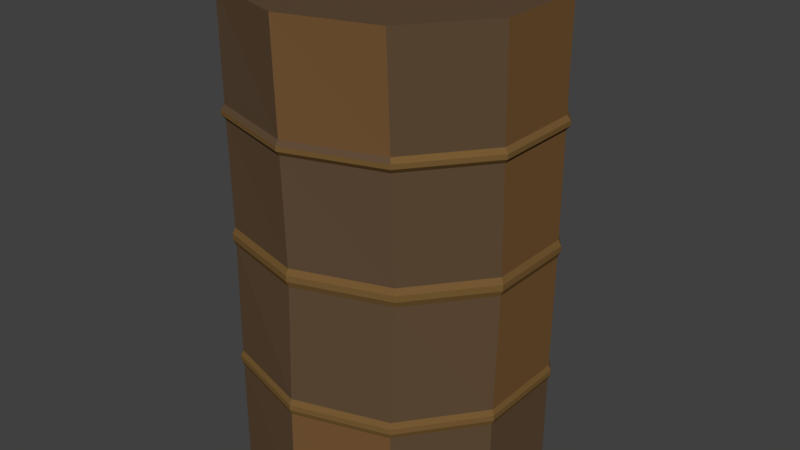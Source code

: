 # Source: HouseObject004.blend  (saved by Blender 2.78.0; exported with 4.5.12 LTS)
import bpy
from mathutils import Matrix  # noqa: F401  (used for matrix-valued properties, if any)

bpy.ops.wm.read_factory_settings(use_empty=True)
scene = bpy.context.scene
scene.name = 'Scene'

# ---- collections
col_collection_1 = bpy.data.collections.new('Collection 1'); scene.collection.children.link(col_collection_1)

# ---- materials (node trees are filled in below, after node groups)
mat_material_001 = bpy.data.materials.new('Material.001')
mat_material_001.alpha_threshold = 0.0
mat_material_001.use_transparent_shadow = False
mat_material_001.diffuse_color = (0.1149, 0.07032, 0.03954, 1.0)
mat_material_001.roughness = 0.5
mat_material_002 = bpy.data.materials.new('Material.002')
mat_material_002.alpha_threshold = 0.0
mat_material_002.use_transparent_shadow = False
mat_material_002.diffuse_color = (0.1789, 0.09995, 0.03301, 1.0)
mat_material_002.roughness = 0.5
mat_material_003 = bpy.data.materials.new('Material.003')
mat_material_003.alpha_threshold = 0.0
mat_material_003.use_transparent_shadow = False
mat_material_003.diffuse_color = (0.1789, 0.09081, 0.03448, 1.0)
mat_material_003.roughness = 0.5

# ---- material node trees

# ---- world
world_world = bpy.data.worlds.new('World'); scene.world = world_world
world_world.color = (0.05088, 0.05088, 0.05088)
world_world.use_sun_shadow = False
world_world.sun_shadow_jitter_overblur = 0.0
world_world.cycles.sampling_method = 'MANUAL'

# ---- meshes
me_cylinder = bpy.data.meshes.new('Cylinder')
me_cylinder.from_pydata([(0.0, 0.67, -1.0), (0.0, 0.7121, 0.7283), (0.3938, 0.542, -1.0), (0.3938, 0.5452, 0.7283), (0.6372, 0.207, -1.0), (0.6372, 0.207, 0.7283), (0.6372, -0.207, -1.0), (0.6372, -0.2062, 0.7283), (0.3938, -0.5417, -1.0), (0.3938, -0.5401, 0.7283), (-5.857e-08, -0.67, -1.0), (-5.857e-08, -0.6692, 0.7283), (-0.3938, -0.542, -1.0), (-0.3938, -0.542, 0.7283), (-0.6372, -0.207, -1.0), (-0.6372, -0.2021, 0.7283), (-0.6372, 0.207, -1.0), (-0.6372, 0.2503, 0.7283), (-0.3938, 0.542, -1.0), (-0.3938, 0.617, 0.7283), (0.0, 0.67, -0.6121), (0.3938, 0.542, -0.6121), (0.6372, 0.2086, -0.6121), (0.6372, -0.1992, -0.6121), (0.3938, -0.5283, -0.6121), (-5.857e-08, -0.6626, -0.6121), (-0.3938, -0.5408, -0.6121), (-0.6339, -0.207, -0.6138), (-0.6287, 0.207, -0.6169), (-0.3906, 0.542, -0.6137), (0.0, 0.67, -0.5548), (0.3938, 0.542, -0.5548), (0.6372, 0.2092, -0.5548), (0.6372, -0.1964, -0.5548), (0.3938, -0.5242, -0.5548), (-5.857e-08, -0.6599, -0.5548), (-0.3938, -0.5402, -0.5548), (-0.6316, -0.207, -0.5579), (-0.625, 0.207, -0.562), (-0.3883, 0.542, -0.5578), (0.001822, 0.67, -0.1424), (0.3938, 0.5429, -0.1413), (0.6372, 0.2148, -0.1413), (0.6372, -0.1786, -0.1413), (0.3938, -0.4984, -0.1413), (-5.857e-08, -0.6423, -0.1413), (-0.3913, -0.5358, -0.1429), (-0.6159, -0.2065, -0.155), (-0.6012, 0.207, -0.1646), (-0.3729, 0.542, -0.1548), (0.001856, 0.67, -0.07746), (0.3938, 0.543, -0.07624), (0.6372, 0.2149, -0.07624), (0.6372, -0.1781, -0.07624), (0.3938, -0.4976, -0.07624), (-5.857e-08, -0.6419, -0.07624), (-0.3912, -0.5356, -0.07794), (-0.6156, -0.2065, -0.09028), (-0.6004, 0.207, -0.1001), (-0.3726, 0.542, -0.09003), (0.0, 0.6834, 0.3013), (0.3938, 0.5422, 0.3013), (0.6372, 0.2105, 0.3013), (0.6372, -0.191, 0.3013), (0.3938, -0.5164, 0.3013), (-5.857e-08, -0.6546, 0.3013), (-0.3938, -0.5391, 0.3013), (-0.6287, -0.207, 0.2952), (-0.6198, 0.2205, 0.2894), (-0.3855, 0.571, 0.2953), (0.0, 0.6881, 0.3512), (0.3938, 0.5421, 0.3512), (0.6372, 0.2098, 0.3512), (0.6372, -0.1937, 0.3512), (0.3938, -0.5202, 0.3512), (-5.857e-08, -0.6572, 0.3512), (-0.3938, -0.5397, 0.3512), (-0.6311, -0.207, 0.3466), (-0.6236, 0.2255, 0.3417), (-0.3879, 0.5786, 0.3467), (0.4033, 0.5552, 0.3348), (0.4033, 0.5552, 0.3177), (0.6526, 0.2149, 0.3348), (0.6526, 0.2151, 0.3177), (0.6526, -0.198, 0.3348), (0.6526, -0.1971, 0.3177), (0.4033, -0.5321, 0.3348), (0.4033, -0.5308, 0.3177), (-5.985e-08, -0.6728, 0.3348), (-5.985e-08, -0.6719, 0.3177), (-0.4033, -0.5527, 0.3348), (-0.4033, -0.5526, 0.3177), (-0.6459, -0.212, 0.3298), (-0.645, -0.212, 0.3122), (-0.6378, 0.2285, 0.3245), (-0.6365, 0.2268, 0.3067), (-0.3967, 0.5892, 0.3299), (-0.3959, 0.5866, 0.3124), (1.441e-10, 0.7008, 0.3177), (1.441e-10, 0.7024, 0.3348), (0.4008, 0.5525, -0.09773), (0.4008, 0.5525, -0.1198), (0.6486, 0.2183, -0.09773), (0.6486, 0.2182, -0.1198), (0.6486, -0.1821, -0.09773), (0.6486, -0.1823, -0.1198), (0.4008, -0.5074, -0.09773), (0.4008, -0.5077, -0.1198), (-5.951e-08, -0.6541, -0.09773), (-5.951e-08, -0.6543, -0.1198), (-0.3985, -0.5456, -0.09926), (-0.3985, -0.5457, -0.1213), (-0.6272, -0.2103, -0.1116), (-0.6273, -0.2103, -0.1335), (-0.6119, 0.2107, -0.1215), (-0.6122, 0.2107, -0.1434), (-0.3798, 0.5517, -0.1114), (-0.3799, 0.5517, -0.1333), (0.001672, 0.682, -0.1209), (0.001682, 0.682, -0.09881), (0.3998, 0.5502, -0.5738), (0.3998, 0.5502, -0.5932), (0.6468, 0.212, -0.5738), (0.6468, 0.2118, -0.5932), (0.6468, -0.2006, -0.5738), (0.6468, -0.2016, -0.5932), (0.3998, -0.5337, -0.5738), (0.3998, -0.5352, -0.5932), (-5.937e-08, -0.671, -0.5738), (-5.937e-08, -0.6719, -0.5932), (-0.3998, -0.5487, -0.5738), (-0.3998, -0.5489, -0.5932), (-0.642, -0.2102, -0.5763), (-0.6428, -0.2102, -0.5952), (-0.6359, 0.2102, -0.5801), (-0.6371, 0.2102, -0.5987), (-0.3951, 0.5502, -0.5762), (-0.3959, 0.5502, -0.5951), (8.987e-11, 0.6801, -0.5932), (8.987e-11, 0.6801, -0.5738), (6.165e-10, 0.6446, 0.7283), (0.3531, 0.4916, 0.7283), (0.5713, 0.1856, 0.7283), (0.5713, -0.1847, 0.7283), (0.3531, -0.484, 0.7283), (-5.19e-08, -0.5998, 0.7283), (-0.3531, -0.486, 0.7283), (-0.5713, -0.1779, 0.7283), (-0.5713, 0.2311, 0.7283), (-0.3531, 0.5597, 0.7283), (-3.916e-08, 0.6007, 0.6782), (0.3531, 0.486, 0.6782), (0.5713, 0.1856, 0.6782), (0.5713, -0.1847, 0.6782), (0.3531, -0.4841, 0.6782), (-9.168e-08, -0.5998, 0.6782), (-0.3531, -0.486, 0.6782), (-0.5713, -0.1856, 0.6782), (-0.5713, 0.1856, 0.6782), (-0.3531, 0.486, 0.6782)], [], [(70, 1, 3, 71), (71, 3, 5, 72), (72, 5, 7, 73), (73, 7, 9, 74), (74, 9, 11, 75), (75, 11, 13, 76), (76, 13, 15, 77), (77, 15, 17, 78), (3, 1, 140, 141), (78, 17, 19, 79), (79, 19, 1, 70), (0, 2, 4, 6, 8, 10, 12, 14, 16, 18), (18, 29, 20, 0), (16, 28, 29, 18), (14, 27, 28, 16), (12, 26, 27, 14), (10, 25, 26, 12), (8, 24, 25, 10), (6, 23, 24, 8), (4, 22, 23, 6), (2, 21, 22, 4), (0, 20, 21, 2), (136, 39, 30, 139), (134, 38, 39, 136), (132, 37, 38, 134), (130, 36, 37, 132), (128, 35, 36, 130), (126, 34, 35, 128), (124, 33, 34, 126), (122, 32, 33, 124), (120, 31, 32, 122), (139, 30, 31, 120), (39, 49, 40, 30), (38, 48, 49, 39), (37, 47, 48, 38), (36, 46, 47, 37), (35, 45, 46, 36), (34, 44, 45, 35), (33, 43, 44, 34), (32, 42, 43, 33), (31, 41, 42, 32), (30, 40, 41, 31), (116, 59, 50, 119), (114, 58, 59, 116), (112, 57, 58, 114), (110, 56, 57, 112), (108, 55, 56, 110), (106, 54, 55, 108), (104, 53, 54, 106), (102, 52, 53, 104), (100, 51, 52, 102), (119, 50, 51, 100), (59, 69, 60, 50), (58, 68, 69, 59), (57, 67, 68, 58), (56, 66, 67, 57), (55, 65, 66, 56), (54, 64, 65, 55), (53, 63, 64, 54), (52, 62, 63, 53), (51, 61, 62, 52), (50, 60, 61, 51), (96, 79, 70, 99), (94, 78, 79, 96), (92, 77, 78, 94), (90, 76, 77, 92), (88, 75, 76, 90), (86, 74, 75, 88), (84, 73, 74, 86), (82, 72, 73, 84), (80, 71, 72, 82), (99, 70, 71, 80), (60, 98, 81, 61), (98, 99, 80, 81), (61, 81, 83, 62), (81, 80, 82, 83), (62, 83, 85, 63), (83, 82, 84, 85), (63, 85, 87, 64), (85, 84, 86, 87), (64, 87, 89, 65), (87, 86, 88, 89), (65, 89, 91, 66), (89, 88, 90, 91), (66, 91, 93, 67), (91, 90, 92, 93), (67, 93, 95, 68), (93, 92, 94, 95), (68, 95, 97, 69), (95, 94, 96, 97), (69, 97, 98, 60), (97, 96, 99, 98), (40, 118, 101, 41), (118, 119, 100, 101), (41, 101, 103, 42), (101, 100, 102, 103), (42, 103, 105, 43), (103, 102, 104, 105), (43, 105, 107, 44), (105, 104, 106, 107), (44, 107, 109, 45), (107, 106, 108, 109), (45, 109, 111, 46), (109, 108, 110, 111), (46, 111, 113, 47), (111, 110, 112, 113), (47, 113, 115, 48), (113, 112, 114, 115), (48, 115, 117, 49), (115, 114, 116, 117), (49, 117, 118, 40), (117, 116, 119, 118), (20, 138, 121, 21), (138, 139, 120, 121), (21, 121, 123, 22), (121, 120, 122, 123), (22, 123, 125, 23), (123, 122, 124, 125), (23, 125, 127, 24), (125, 124, 126, 127), (24, 127, 129, 25), (127, 126, 128, 129), (25, 129, 131, 26), (129, 128, 130, 131), (26, 131, 133, 27), (131, 130, 132, 133), (27, 133, 135, 28), (133, 132, 134, 135), (28, 135, 137, 29), (135, 134, 136, 137), (29, 137, 138, 20), (137, 136, 139, 138), (144, 143, 153, 154), (7, 5, 142, 143), (5, 3, 141, 142), (1, 19, 149, 140), (19, 17, 148, 149), (17, 15, 147, 148), (15, 13, 146, 147), (13, 11, 145, 146), (11, 9, 144, 145), (9, 7, 143, 144), (151, 150, 159, 158, 157, 156, 155, 154, 153, 152), (141, 140, 150, 151), (148, 147, 157, 158), (145, 144, 154, 155), (142, 141, 151, 152), (149, 148, 158, 159), (146, 145, 155, 156), (143, 142, 152, 153), (140, 149, 159, 150), (147, 146, 156, 157)])
me_cylinder.polygons.foreach_set('material_index', [0, 0, 2, 0, 2, 0, 0, 0, 0, 0, 0, 0, 0, 0, 0, 0, 0, 2, 0, 0, 2, 2, 1, 1, 1, 1, 1, 1, 1, 1, 1, 1, 0, 0, 0, 2, 0, 0, 0, 2, 2, 0, 1, 1, 1, 1, 1, 1, 1, 1, 1, 1, 0, 2, 0, 0, 0, 0, 0, 2, 2, 0, 1, 1, 1, 1, 0, 0, 1, 1, 1, 1, 1, 1, 1, 1, 1, 1, 1, 1, 1, 1, 1, 1, 1, 1, 1, 1, 1, 1, 1, 1, 1, 1, 1, 1, 1, 1, 1, 1, 1, 1, 1, 1, 1, 1, 1, 1, 1, 1, 1, 1, 1, 1, 1, 1, 1, 1, 1, 1, 1, 1, 1, 1, 1, 1, 1, 1, 1, 1, 1, 1, 0, 0, 0, 0, 0, 0, 0, 0, 0, 0, 0, 0, 0, 0, 0, 0, 0, 0, 0, 0])
me_cylinder.materials.append(mat_material_001)
me_cylinder.materials.append(mat_material_002)
me_cylinder.materials.append(mat_material_003)
me_cylinder.use_remesh_preserve_volume = False
me_cylinder.use_remesh_preserve_attributes = False
me_cylinder.use_mirror_vertex_groups = False
me_cylinder.update()

# ---- objects
ob_cylinder = bpy.data.objects.new('Cylinder', me_cylinder)

# ---- transforms, parenting, visibility, modifiers, constraints
ob_cylinder.location = (0.0, 0.0, 0.0)
ob_cylinder.scale = (0.8351, 0.8015, 1.0)
ob_cylinder.lineart.crease_threshold = 0.0

# ---- collection membership
col_collection_1.objects.link(ob_cylinder)

# ---- scene / render settings (as saved in the file)
scene.frame_start = 1; scene.frame_end = 250; scene.frame_set(1)
scene.render.engine = 'BLENDER_EEVEE_NEXT'
scene.render.resolution_percentage = 50
scene.render.dither_intensity = 0.0
scene.cycles.use_denoising = False
scene.cycles.samples = 128
scene.cycles.sampling_pattern = 'TABULATED_SOBOL'
scene.cycles.light_sampling_threshold = 0.0
scene.cycles.use_adaptive_sampling = False
scene.cycles.use_light_tree = False
scene.cycles.blur_glossy = 0.0
scene.cycles.sample_clamp_indirect = 0.0
scene.view_settings.view_transform = 'Standard'
bpy.context.view_layer.update()

# ---- added for rendering (the .blend has no active camera and no usable light): camera, sun
cam_auto = bpy.data.cameras.new('AutoCamera')
cam_auto.lens = 50.0
cam_auto.sensor_width = 36.0
cam_auto.clip_end = 1000.0
ob_auto_camera = bpy.data.objects.new('AutoCamera', cam_auto)
scene.collection.objects.link(ob_auto_camera)
ob_auto_camera.location = (2.15183, -2.56304, 1.58334)
ob_auto_camera.rotation_euler = (1.09748, -7.21219e-08, 0.694738)
scene.camera = ob_auto_camera
light_auto_sun = bpy.data.lights.new('AutoSun', 'SUN')
light_auto_sun.energy = 3.0
light_auto_sun.angle = 0.0523599
ob_auto_sun = bpy.data.objects.new('AutoSun', light_auto_sun)
scene.collection.objects.link(ob_auto_sun)
ob_auto_sun.rotation_euler = (0.872665, 0.174533, 0.523599)
bpy.context.view_layer.update()
